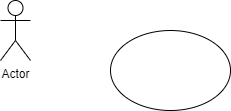

The diagram above was exported from draw.io. Its source (the exported page's mxGraphModel, read from the mxfile embedded in the PNG):
<mxGraphModel dx="782" dy="436" grid="1" gridSize="10" guides="1" tooltips="1" connect="1" arrows="1" fold="1" page="1" pageScale="1" pageWidth="850" pageHeight="1100" math="0" shadow="0">
  <root>
    <mxCell id="0" />
    <mxCell id="1" parent="0" />
    <mxCell id="QIshlLUjYgkXjBv_q1jN-1" value="" style="ellipse;whiteSpace=wrap;html=1;" vertex="1" parent="1">
      <mxGeometry x="340" y="190" width="120" height="80" as="geometry" />
    </mxCell>
    <mxCell id="QIshlLUjYgkXjBv_q1jN-2" value="Actor" style="shape=umlActor;verticalLabelPosition=bottom;verticalAlign=top;html=1;outlineConnect=0;" vertex="1" parent="1">
      <mxGeometry x="230" y="160" width="30" height="60" as="geometry" />
    </mxCell>
  </root>
</mxGraphModel>